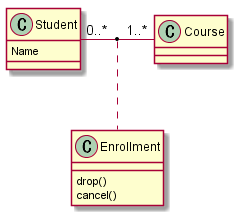

The diagram above was rendered by PlantUML. Its source (embedded in the PNG):
@startuml class.15_relatedclass1
class Student { 
Name
} 
Student "0..*" - "1..*" Course 
(Student, Course) .. Enrollment
class Enrollment { 
drop() 
cancel() 
} 
@enduml